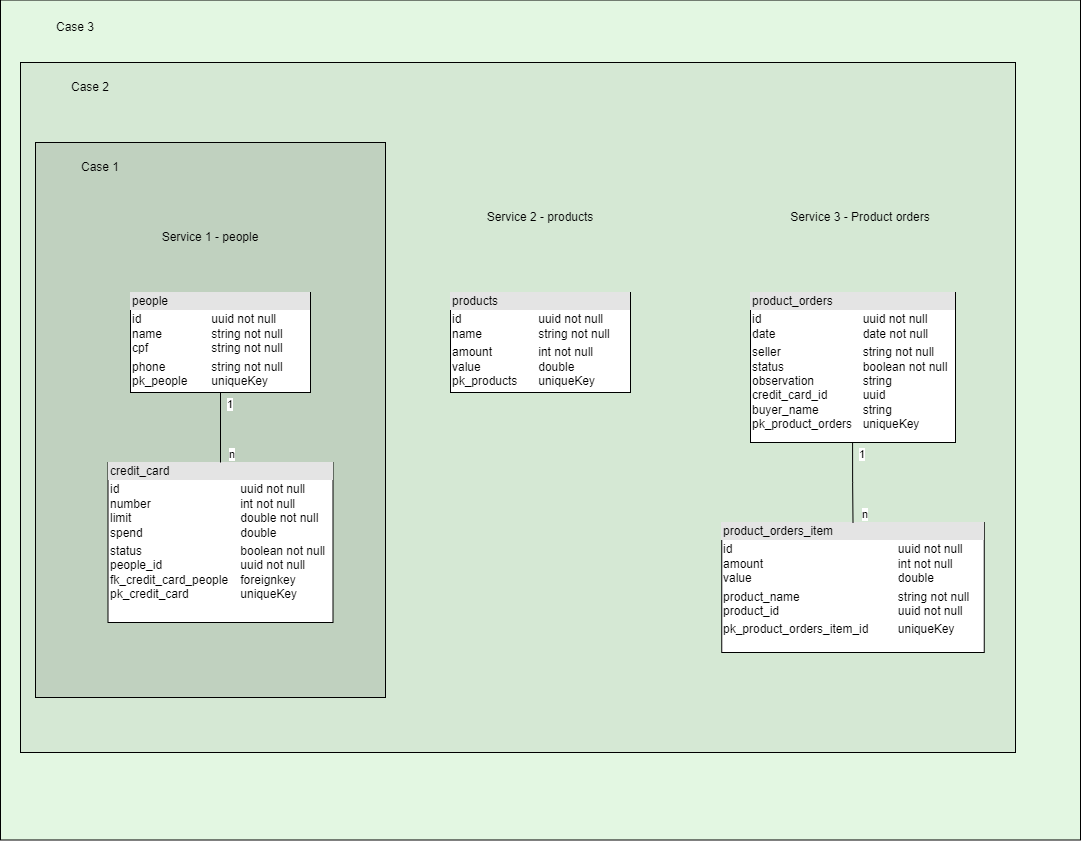

The diagram above was exported from draw.io. Its source (the exported page's mxGraphModel, read from the mxfile embedded in the PNG):
<mxGraphModel dx="2119" dy="858" grid="1" gridSize="10" guides="1" tooltips="1" connect="1" arrows="1" fold="1" page="1" pageScale="1" pageWidth="850" pageHeight="1100" math="0" shadow="0">
  <root>
    <mxCell id="0" />
    <mxCell id="1" parent="0" />
    <mxCell id="n4qYQkR-iDJ1ijotbNcZ-30" value="" style="verticalLabelPosition=bottom;verticalAlign=top;html=1;shape=mxgraph.basic.rect;fillColor2=none;strokeWidth=1;size=20;indent=5;fillColor=#E3F7E2;" vertex="1" parent="1">
      <mxGeometry x="-75" y="47.5" width="1080" height="840" as="geometry" />
    </mxCell>
    <mxCell id="n4qYQkR-iDJ1ijotbNcZ-28" value="" style="verticalLabelPosition=bottom;verticalAlign=top;html=1;shape=mxgraph.basic.rect;fillColor2=none;strokeWidth=1;size=20;indent=5;fillColor=#D5E8D4;" vertex="1" parent="1">
      <mxGeometry x="-55" y="110" width="995" height="690" as="geometry" />
    </mxCell>
    <mxCell id="n4qYQkR-iDJ1ijotbNcZ-26" value="" style="verticalLabelPosition=bottom;verticalAlign=top;html=1;shape=mxgraph.basic.rect;fillColor2=none;strokeWidth=1;size=20;indent=5;fillColor=#C0D1BF;" vertex="1" parent="1">
      <mxGeometry x="-40" y="190" width="350" height="555" as="geometry" />
    </mxCell>
    <mxCell id="n4qYQkR-iDJ1ijotbNcZ-3" value="Service 1 - people" style="text;html=1;strokeColor=none;fillColor=none;align=center;verticalAlign=middle;whiteSpace=wrap;rounded=0;" vertex="1" parent="1">
      <mxGeometry x="80" y="270" width="110" height="30" as="geometry" />
    </mxCell>
    <mxCell id="n4qYQkR-iDJ1ijotbNcZ-4" value="Service 3 - Product orders" style="text;html=1;strokeColor=none;fillColor=none;align=center;verticalAlign=middle;whiteSpace=wrap;rounded=0;" vertex="1" parent="1">
      <mxGeometry x="710" y="250" width="150" height="30" as="geometry" />
    </mxCell>
    <mxCell id="n4qYQkR-iDJ1ijotbNcZ-5" value="Service 2 - products" style="text;html=1;strokeColor=none;fillColor=none;align=center;verticalAlign=middle;whiteSpace=wrap;rounded=0;" vertex="1" parent="1">
      <mxGeometry x="410" y="250" width="110" height="30" as="geometry" />
    </mxCell>
    <mxCell id="n4qYQkR-iDJ1ijotbNcZ-8" value="&lt;div style=&quot;box-sizing:border-box;width:100%;background:#e4e4e4;padding:2px;&quot;&gt;people&lt;/div&gt;&lt;table style=&quot;width:100%;font-size:1em;&quot; cellpadding=&quot;2&quot; cellspacing=&quot;0&quot;&gt;&lt;tbody&gt;&lt;tr&gt;&lt;td&gt;id&lt;br&gt;name&lt;br&gt;cpf&lt;/td&gt;&lt;td&gt;uuid not null&lt;br&gt;string not null&lt;br&gt;string not null&lt;/td&gt;&lt;/tr&gt;&lt;tr&gt;&lt;td&gt;phone&lt;br&gt;pk_people&lt;span style=&quot;&quot;&gt;&#09;&lt;/span&gt;&lt;br&gt;&lt;/td&gt;&lt;td&gt;string not null&lt;br&gt;uniqueKey&lt;br&gt;&lt;/td&gt;&lt;/tr&gt;&lt;tr&gt;&lt;td&gt;&lt;br&gt;&lt;/td&gt;&lt;td&gt;&lt;br&gt;&lt;/td&gt;&lt;/tr&gt;&lt;/tbody&gt;&lt;/table&gt;" style="verticalAlign=top;align=left;overflow=fill;html=1;" vertex="1" parent="1">
      <mxGeometry x="55" y="340" width="180" height="100" as="geometry" />
    </mxCell>
    <mxCell id="n4qYQkR-iDJ1ijotbNcZ-9" value="&lt;div style=&quot;box-sizing:border-box;width:100%;background:#e4e4e4;padding:2px;&quot;&gt;credit_card&lt;/div&gt;&lt;table style=&quot;width:100%;font-size:1em;&quot; cellpadding=&quot;2&quot; cellspacing=&quot;0&quot;&gt;&lt;tbody&gt;&lt;tr&gt;&lt;td&gt;id&lt;br&gt;number&lt;br&gt;limit&lt;br&gt;spend&lt;/td&gt;&lt;td&gt;uuid not null&lt;br&gt;int not null&lt;br&gt;double not null&lt;br&gt;double&lt;/td&gt;&lt;/tr&gt;&lt;tr&gt;&lt;td&gt;status&lt;br&gt;people_id&lt;br&gt;fk_credit_card_people&lt;br&gt;pk_credit_card&lt;br&gt;&lt;/td&gt;&lt;td&gt;boolean not null&lt;br&gt;uuid not null&lt;br&gt;foreignkey&lt;br&gt;uniqueKey&lt;br&gt;&lt;/td&gt;&lt;/tr&gt;&lt;tr&gt;&lt;td&gt;&lt;br&gt;&lt;/td&gt;&lt;td&gt;&lt;br&gt;&lt;/td&gt;&lt;/tr&gt;&lt;/tbody&gt;&lt;/table&gt;" style="verticalAlign=top;align=left;overflow=fill;html=1;" vertex="1" parent="1">
      <mxGeometry x="32.5" y="510" width="225" height="160" as="geometry" />
    </mxCell>
    <mxCell id="n4qYQkR-iDJ1ijotbNcZ-14" value="" style="endArrow=none;html=1;edgeStyle=orthogonalEdgeStyle;rounded=0;exitX=0.5;exitY=1;exitDx=0;exitDy=0;entryX=0.5;entryY=0;entryDx=0;entryDy=0;" edge="1" parent="1" source="n4qYQkR-iDJ1ijotbNcZ-8" target="n4qYQkR-iDJ1ijotbNcZ-9">
      <mxGeometry relative="1" as="geometry">
        <mxPoint x="290" y="580" as="sourcePoint" />
        <mxPoint x="440" y="590" as="targetPoint" />
      </mxGeometry>
    </mxCell>
    <mxCell id="n4qYQkR-iDJ1ijotbNcZ-15" value="1" style="edgeLabel;resizable=0;html=1;align=left;verticalAlign=bottom;" connectable="0" vertex="1" parent="n4qYQkR-iDJ1ijotbNcZ-14">
      <mxGeometry x="-1" relative="1" as="geometry">
        <mxPoint x="5" y="20" as="offset" />
      </mxGeometry>
    </mxCell>
    <mxCell id="n4qYQkR-iDJ1ijotbNcZ-16" value="n" style="edgeLabel;resizable=0;html=1;align=right;verticalAlign=bottom;" connectable="0" vertex="1" parent="n4qYQkR-iDJ1ijotbNcZ-14">
      <mxGeometry x="1" relative="1" as="geometry">
        <mxPoint x="15" as="offset" />
      </mxGeometry>
    </mxCell>
    <mxCell id="n4qYQkR-iDJ1ijotbNcZ-18" value="&lt;div style=&quot;box-sizing:border-box;width:100%;background:#e4e4e4;padding:2px;&quot;&gt;products&lt;/div&gt;&lt;table style=&quot;width:100%;font-size:1em;&quot; cellpadding=&quot;2&quot; cellspacing=&quot;0&quot;&gt;&lt;tbody&gt;&lt;tr&gt;&lt;td&gt;id&lt;br&gt;name&lt;/td&gt;&lt;td&gt;uuid not null&lt;br&gt;string not null&lt;br&gt;&lt;/td&gt;&lt;/tr&gt;&lt;tr&gt;&lt;td&gt;amount&lt;br&gt;value&lt;br&gt;pk_products&lt;br&gt;&lt;/td&gt;&lt;td&gt;int not null&lt;br&gt;double&lt;br&gt;uniqueKey&lt;br&gt;&lt;/td&gt;&lt;/tr&gt;&lt;tr&gt;&lt;td&gt;&lt;br&gt;&lt;/td&gt;&lt;td&gt;&lt;br&gt;&lt;/td&gt;&lt;/tr&gt;&lt;/tbody&gt;&lt;/table&gt;" style="verticalAlign=top;align=left;overflow=fill;html=1;" vertex="1" parent="1">
      <mxGeometry x="375" y="340" width="180" height="100" as="geometry" />
    </mxCell>
    <mxCell id="n4qYQkR-iDJ1ijotbNcZ-20" value="&lt;div style=&quot;box-sizing:border-box;width:100%;background:#e4e4e4;padding:2px;&quot;&gt;product_orders&lt;/div&gt;&lt;table style=&quot;width:100%;font-size:1em;&quot; cellpadding=&quot;2&quot; cellspacing=&quot;0&quot;&gt;&lt;tbody&gt;&lt;tr&gt;&lt;td&gt;id&lt;br&gt;date&lt;/td&gt;&lt;td&gt;uuid not null&lt;br&gt;date not null&lt;br&gt;&lt;/td&gt;&lt;/tr&gt;&lt;tr&gt;&lt;td&gt;seller&lt;br&gt;status&lt;br&gt;observation&lt;br&gt;credit_card_id&lt;br&gt;buyer_name&lt;br&gt;pk_product_orders&lt;span style=&quot;&quot;&gt;&lt;/span&gt;&lt;br&gt;&lt;/td&gt;&lt;td&gt;string not null&lt;br&gt;boolean not null&lt;br&gt;string&lt;br&gt;uuid&lt;br&gt;string&lt;br&gt;uniqueKey&lt;br&gt;&lt;/td&gt;&lt;/tr&gt;&lt;tr&gt;&lt;td&gt;&lt;br&gt;&lt;/td&gt;&lt;td&gt;&lt;br&gt;&lt;/td&gt;&lt;/tr&gt;&lt;/tbody&gt;&lt;/table&gt;" style="verticalAlign=top;align=left;overflow=fill;html=1;" vertex="1" parent="1">
      <mxGeometry x="675" y="340" width="205" height="150" as="geometry" />
    </mxCell>
    <mxCell id="n4qYQkR-iDJ1ijotbNcZ-22" value="&lt;div style=&quot;box-sizing:border-box;width:100%;background:#e4e4e4;padding:2px;&quot;&gt;product_orders_item&lt;br&gt;&lt;/div&gt;&lt;table style=&quot;width:100%;font-size:1em;&quot; cellpadding=&quot;2&quot; cellspacing=&quot;0&quot;&gt;&lt;tbody&gt;&lt;tr&gt;&lt;td&gt;id&lt;br&gt;amount&lt;br&gt;value&lt;/td&gt;&lt;td&gt;uuid not null&lt;br&gt;int not null&lt;br&gt;double&lt;/td&gt;&lt;/tr&gt;&lt;tr&gt;&lt;td&gt;product_name&lt;br&gt;product_id&lt;br&gt;&lt;/td&gt;&lt;td&gt;string not null&lt;br&gt;uuid not null&lt;/td&gt;&lt;/tr&gt;&lt;tr&gt;&lt;td&gt;pk_product_orders_item_id&lt;/td&gt;&lt;td&gt;uniqueKey&lt;/td&gt;&lt;/tr&gt;&lt;/tbody&gt;&lt;/table&gt;" style="verticalAlign=top;align=left;overflow=fill;html=1;" vertex="1" parent="1">
      <mxGeometry x="646.25" y="570" width="262.5" height="130" as="geometry" />
    </mxCell>
    <mxCell id="n4qYQkR-iDJ1ijotbNcZ-23" value="" style="endArrow=none;html=1;edgeStyle=orthogonalEdgeStyle;rounded=0;exitX=0.5;exitY=1;exitDx=0;exitDy=0;entryX=0.5;entryY=0;entryDx=0;entryDy=0;" edge="1" parent="1" target="n4qYQkR-iDJ1ijotbNcZ-22">
      <mxGeometry relative="1" as="geometry">
        <mxPoint x="777.0800000000002" y="490" as="sourcePoint" />
        <mxPoint x="777.0800000000002" y="560" as="targetPoint" />
      </mxGeometry>
    </mxCell>
    <mxCell id="n4qYQkR-iDJ1ijotbNcZ-24" value="1" style="edgeLabel;resizable=0;html=1;align=left;verticalAlign=bottom;" connectable="0" vertex="1" parent="n4qYQkR-iDJ1ijotbNcZ-23">
      <mxGeometry x="-1" relative="1" as="geometry">
        <mxPoint x="5" y="20" as="offset" />
      </mxGeometry>
    </mxCell>
    <mxCell id="n4qYQkR-iDJ1ijotbNcZ-25" value="n" style="edgeLabel;resizable=0;html=1;align=right;verticalAlign=bottom;" connectable="0" vertex="1" parent="n4qYQkR-iDJ1ijotbNcZ-23">
      <mxGeometry x="1" relative="1" as="geometry">
        <mxPoint x="15" as="offset" />
      </mxGeometry>
    </mxCell>
    <mxCell id="n4qYQkR-iDJ1ijotbNcZ-27" value="Case 1" style="text;html=1;strokeColor=none;fillColor=none;align=center;verticalAlign=middle;whiteSpace=wrap;rounded=0;" vertex="1" parent="1">
      <mxGeometry x="-30" y="200" width="110" height="30" as="geometry" />
    </mxCell>
    <mxCell id="n4qYQkR-iDJ1ijotbNcZ-29" value="Case 2" style="text;html=1;strokeColor=none;fillColor=none;align=center;verticalAlign=middle;whiteSpace=wrap;rounded=0;" vertex="1" parent="1">
      <mxGeometry x="-40" y="120" width="110" height="30" as="geometry" />
    </mxCell>
    <mxCell id="n4qYQkR-iDJ1ijotbNcZ-31" value="Case 3" style="text;html=1;strokeColor=none;fillColor=none;align=center;verticalAlign=middle;whiteSpace=wrap;rounded=0;" vertex="1" parent="1">
      <mxGeometry x="-55" y="60" width="110" height="30" as="geometry" />
    </mxCell>
  </root>
</mxGraphModel>